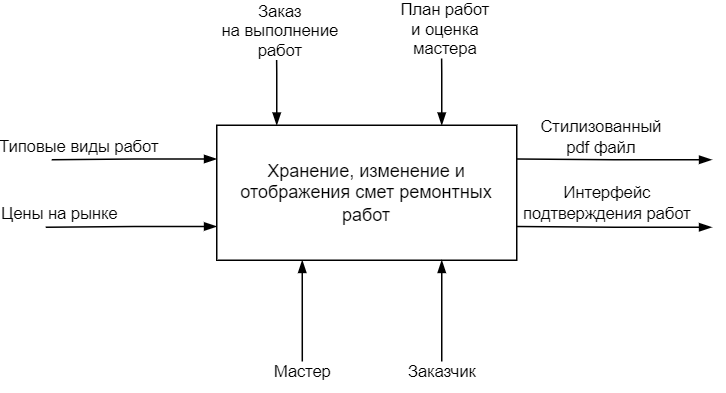

The diagram above was exported from draw.io. Its source (the exported page's mxGraphModel, read from the mxfile embedded in the PNG):
<mxGraphModel dx="1718" dy="648" grid="1" gridSize="10" guides="1" tooltips="1" connect="1" arrows="1" fold="1" page="1" pageScale="1" pageWidth="827" pageHeight="1169" math="0" shadow="0">
  <root>
    <mxCell id="0" />
    <mxCell id="1" parent="0" />
    <mxCell id="vi618y6NDBYbG4MDNkdw-1" style="edgeStyle=orthogonalEdgeStyle;rounded=0;orthogonalLoop=1;jettySize=auto;html=1;exitX=0;exitY=0.25;exitDx=0;exitDy=0;labelBorderColor=none;startArrow=blockThin;startFill=1;endArrow=none;endFill=0;" parent="1" source="vi618y6NDBYbG4MDNkdw-17" edge="1">
      <mxGeometry relative="1" as="geometry">
        <mxPoint x="194" y="243" as="targetPoint" />
      </mxGeometry>
    </mxCell>
    <mxCell id="vi618y6NDBYbG4MDNkdw-2" value="Типовые виды работ" style="edgeLabel;html=1;align=center;verticalAlign=middle;resizable=0;points=[];" parent="vi618y6NDBYbG4MDNkdw-1" vertex="1" connectable="0">
      <mxGeometry x="0.8319" y="-1" relative="1" as="geometry">
        <mxPoint x="8" y="-8" as="offset" />
      </mxGeometry>
    </mxCell>
    <mxCell id="vi618y6NDBYbG4MDNkdw-3" style="edgeStyle=orthogonalEdgeStyle;rounded=0;orthogonalLoop=1;jettySize=auto;html=1;exitX=0;exitY=0.75;exitDx=0;exitDy=0;labelBorderColor=none;startArrow=blockThin;startFill=1;endArrow=none;endFill=0;" parent="1" source="vi618y6NDBYbG4MDNkdw-17" edge="1">
      <mxGeometry relative="1" as="geometry">
        <mxPoint x="190" y="288" as="targetPoint" />
        <Array as="points">
          <mxPoint x="249" y="288" />
          <mxPoint x="194" y="288" />
        </Array>
      </mxGeometry>
    </mxCell>
    <mxCell id="vi618y6NDBYbG4MDNkdw-4" value="Цены на рынке" style="edgeLabel;html=1;align=center;verticalAlign=middle;resizable=0;points=[];" parent="vi618y6NDBYbG4MDNkdw-3" vertex="1" connectable="0">
      <mxGeometry x="0.8554" relative="1" as="geometry">
        <mxPoint y="-9" as="offset" />
      </mxGeometry>
    </mxCell>
    <mxCell id="vi618y6NDBYbG4MDNkdw-5" style="edgeStyle=orthogonalEdgeStyle;rounded=0;orthogonalLoop=1;jettySize=auto;html=1;exitX=0.5;exitY=1;exitDx=0;exitDy=0;labelBorderColor=none;startArrow=blockThin;startFill=1;endArrow=none;endFill=0;" parent="1" edge="1">
      <mxGeometry relative="1" as="geometry">
        <mxPoint x="361.03448275862047" y="390" as="targetPoint" />
        <mxPoint x="361" y="310" as="sourcePoint" />
      </mxGeometry>
    </mxCell>
    <mxCell id="vi618y6NDBYbG4MDNkdw-6" value="Мастер" style="edgeLabel;html=1;align=center;verticalAlign=middle;resizable=0;points=[];" parent="vi618y6NDBYbG4MDNkdw-5" vertex="1" connectable="0">
      <mxGeometry x="0.7345" relative="1" as="geometry">
        <mxPoint y="4" as="offset" />
      </mxGeometry>
    </mxCell>
    <mxCell id="vi618y6NDBYbG4MDNkdw-7" style="edgeStyle=orthogonalEdgeStyle;rounded=0;orthogonalLoop=1;jettySize=auto;html=1;exitX=0.25;exitY=0;exitDx=0;exitDy=0;labelBorderColor=none;startArrow=blockThin;startFill=1;endArrow=none;endFill=0;" parent="1" edge="1">
      <mxGeometry relative="1" as="geometry">
        <mxPoint x="343.68965517241395" y="150" as="targetPoint" />
        <mxPoint x="344" y="220" as="sourcePoint" />
        <Array as="points">
          <mxPoint x="344" y="185" />
        </Array>
      </mxGeometry>
    </mxCell>
    <mxCell id="vi618y6NDBYbG4MDNkdw-8" value="Заказ&lt;br&gt;на выполнение&lt;br&gt;работ" style="edgeLabel;html=1;align=center;verticalAlign=middle;resizable=0;points=[];" parent="vi618y6NDBYbG4MDNkdw-7" vertex="1" connectable="0">
      <mxGeometry x="0.7333" y="-2" relative="1" as="geometry">
        <mxPoint y="-3" as="offset" />
      </mxGeometry>
    </mxCell>
    <mxCell id="vi618y6NDBYbG4MDNkdw-9" style="edgeStyle=orthogonalEdgeStyle;rounded=0;orthogonalLoop=1;jettySize=auto;html=1;exitX=0.75;exitY=0;exitDx=0;exitDy=0;labelBorderColor=none;startArrow=blockThin;startFill=1;endArrow=none;endFill=0;" parent="1" source="vi618y6NDBYbG4MDNkdw-17" edge="1">
      <mxGeometry relative="1" as="geometry">
        <mxPoint x="453.68965517241395" y="150" as="targetPoint" />
      </mxGeometry>
    </mxCell>
    <mxCell id="vi618y6NDBYbG4MDNkdw-10" value="План работ&lt;br&gt;и оценка&lt;br&gt;мастера" style="edgeLabel;html=1;align=center;verticalAlign=middle;resizable=0;points=[];" parent="vi618y6NDBYbG4MDNkdw-9" vertex="1" connectable="0">
      <mxGeometry x="0.7922" y="-2" relative="1" as="geometry">
        <mxPoint y="-1" as="offset" />
      </mxGeometry>
    </mxCell>
    <mxCell id="vi618y6NDBYbG4MDNkdw-13" style="edgeStyle=orthogonalEdgeStyle;rounded=0;orthogonalLoop=1;jettySize=auto;html=1;labelBorderColor=none;startArrow=blockThin;startFill=1;endArrow=none;endFill=0;entryX=1;entryY=0.25;entryDx=0;entryDy=0;" parent="1" target="vi618y6NDBYbG4MDNkdw-17" edge="1">
      <mxGeometry relative="1" as="geometry">
        <mxPoint x="634" y="243" as="sourcePoint" />
      </mxGeometry>
    </mxCell>
    <mxCell id="vi618y6NDBYbG4MDNkdw-14" value="Стилизованный&lt;br&gt;pdf файл" style="edgeLabel;html=1;align=center;verticalAlign=middle;resizable=0;points=[];" parent="vi618y6NDBYbG4MDNkdw-13" vertex="1" connectable="0">
      <mxGeometry x="-0.6694" y="2" relative="1" as="geometry">
        <mxPoint x="-53" y="-17" as="offset" />
      </mxGeometry>
    </mxCell>
    <mxCell id="vi618y6NDBYbG4MDNkdw-15" style="edgeStyle=orthogonalEdgeStyle;rounded=0;orthogonalLoop=1;jettySize=auto;html=1;labelBorderColor=none;startArrow=blockThin;startFill=1;endArrow=none;endFill=0;entryX=1;entryY=0.75;entryDx=0;entryDy=0;" parent="1" target="vi618y6NDBYbG4MDNkdw-17" edge="1">
      <mxGeometry relative="1" as="geometry">
        <mxPoint x="634" y="288" as="sourcePoint" />
      </mxGeometry>
    </mxCell>
    <mxCell id="vi618y6NDBYbG4MDNkdw-16" value="Интерфейс&lt;br&gt;подтверждения работ" style="edgeLabel;html=1;align=center;verticalAlign=middle;resizable=0;points=[];" parent="vi618y6NDBYbG4MDNkdw-15" vertex="1" connectable="0">
      <mxGeometry x="0.2985" y="-1" relative="1" as="geometry">
        <mxPoint x="14" y="-15" as="offset" />
      </mxGeometry>
    </mxCell>
    <mxCell id="vi618y6NDBYbG4MDNkdw-17" value="Хранение, изменение и отображения смет ремонтных работ" style="rounded=0;whiteSpace=wrap;html=1;shadow=0;sketch=0;" parent="1" vertex="1">
      <mxGeometry x="304" y="220" width="200" height="90" as="geometry" />
    </mxCell>
    <mxCell id="vi618y6NDBYbG4MDNkdw-18" style="edgeStyle=orthogonalEdgeStyle;rounded=0;orthogonalLoop=1;jettySize=auto;html=1;exitX=0.75;exitY=1;exitDx=0;exitDy=0;labelBorderColor=none;startArrow=blockThin;startFill=1;endArrow=none;endFill=0;" parent="1" source="vi618y6NDBYbG4MDNkdw-17" edge="1">
      <mxGeometry relative="1" as="geometry">
        <mxPoint x="454" y="390" as="targetPoint" />
        <mxPoint x="371" y="320" as="sourcePoint" />
      </mxGeometry>
    </mxCell>
    <mxCell id="vi618y6NDBYbG4MDNkdw-19" value="Заказчик" style="edgeLabel;html=1;align=center;verticalAlign=middle;resizable=0;points=[];" parent="vi618y6NDBYbG4MDNkdw-18" vertex="1" connectable="0">
      <mxGeometry x="0.7345" relative="1" as="geometry">
        <mxPoint y="4" as="offset" />
      </mxGeometry>
    </mxCell>
  </root>
</mxGraphModel>